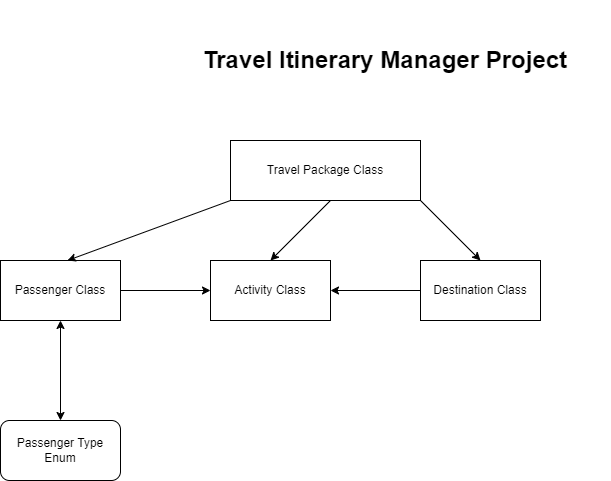

The diagram above was exported from draw.io. Its source (the exported page's mxGraphModel, read from the mxfile embedded in the PNG):
<mxGraphModel dx="1221" dy="668" grid="1" gridSize="10" guides="1" tooltips="1" connect="1" arrows="1" fold="1" page="1" pageScale="1" pageWidth="3300" pageHeight="2339" math="0" shadow="0">
  <root>
    <mxCell id="0" />
    <mxCell id="1" parent="0" />
    <mxCell id="6Yerb3chRIKxYuELNBzZ-1" value="&lt;b&gt;&lt;font style=&quot;font-size: 24px;&quot;&gt;Travel Itinerary Manager Project&lt;/font&gt;&lt;/b&gt;" style="text;strokeColor=none;align=center;fillColor=none;html=1;verticalAlign=middle;whiteSpace=wrap;rounded=0;" vertex="1" parent="1">
      <mxGeometry x="390" y="20" width="450" height="120" as="geometry" />
    </mxCell>
    <mxCell id="6Yerb3chRIKxYuELNBzZ-2" value="Travel Package Class" style="rounded=0;whiteSpace=wrap;html=1;" vertex="1" parent="1">
      <mxGeometry x="460" y="160" width="190" height="60" as="geometry" />
    </mxCell>
    <mxCell id="6Yerb3chRIKxYuELNBzZ-3" value="Passenger Class" style="rounded=0;whiteSpace=wrap;html=1;" vertex="1" parent="1">
      <mxGeometry x="230" y="280" width="120" height="60" as="geometry" />
    </mxCell>
    <mxCell id="6Yerb3chRIKxYuELNBzZ-4" value="Destination Class" style="rounded=0;whiteSpace=wrap;html=1;" vertex="1" parent="1">
      <mxGeometry x="650" y="280" width="120" height="60" as="geometry" />
    </mxCell>
    <mxCell id="6Yerb3chRIKxYuELNBzZ-6" value="Activity Class" style="rounded=0;whiteSpace=wrap;html=1;" vertex="1" parent="1">
      <mxGeometry x="440" y="280" width="120" height="60" as="geometry" />
    </mxCell>
    <mxCell id="6Yerb3chRIKxYuELNBzZ-7" value="Passenger Type Enum" style="rounded=1;whiteSpace=wrap;html=1;" vertex="1" parent="1">
      <mxGeometry x="230" y="440" width="120" height="60" as="geometry" />
    </mxCell>
    <mxCell id="6Yerb3chRIKxYuELNBzZ-9" value="" style="endArrow=classic;html=1;rounded=0;exitX=1;exitY=0.5;exitDx=0;exitDy=0;entryX=0;entryY=0.5;entryDx=0;entryDy=0;" edge="1" parent="1" source="6Yerb3chRIKxYuELNBzZ-3" target="6Yerb3chRIKxYuELNBzZ-6">
      <mxGeometry width="50" height="50" relative="1" as="geometry">
        <mxPoint x="600" y="350" as="sourcePoint" />
        <mxPoint x="450" y="400" as="targetPoint" />
      </mxGeometry>
    </mxCell>
    <mxCell id="6Yerb3chRIKxYuELNBzZ-10" value="" style="endArrow=classic;startArrow=classic;html=1;rounded=0;entryX=0.5;entryY=1;entryDx=0;entryDy=0;exitX=0.5;exitY=0;exitDx=0;exitDy=0;" edge="1" parent="1" source="6Yerb3chRIKxYuELNBzZ-7" target="6Yerb3chRIKxYuELNBzZ-3">
      <mxGeometry width="50" height="50" relative="1" as="geometry">
        <mxPoint x="250" y="420" as="sourcePoint" />
        <mxPoint x="300" y="370" as="targetPoint" />
      </mxGeometry>
    </mxCell>
    <mxCell id="6Yerb3chRIKxYuELNBzZ-11" value="" style="endArrow=classic;html=1;rounded=0;entryX=1;entryY=0.5;entryDx=0;entryDy=0;exitX=0;exitY=0.5;exitDx=0;exitDy=0;" edge="1" parent="1" source="6Yerb3chRIKxYuELNBzZ-4" target="6Yerb3chRIKxYuELNBzZ-6">
      <mxGeometry width="50" height="50" relative="1" as="geometry">
        <mxPoint x="600" y="350" as="sourcePoint" />
        <mxPoint x="650" y="300" as="targetPoint" />
      </mxGeometry>
    </mxCell>
    <mxCell id="6Yerb3chRIKxYuELNBzZ-12" value="" style="endArrow=classic;html=1;rounded=0;entryX=0.558;entryY=0;entryDx=0;entryDy=0;entryPerimeter=0;exitX=0;exitY=1;exitDx=0;exitDy=0;" edge="1" parent="1" source="6Yerb3chRIKxYuELNBzZ-2" target="6Yerb3chRIKxYuELNBzZ-3">
      <mxGeometry width="50" height="50" relative="1" as="geometry">
        <mxPoint x="400" y="215" as="sourcePoint" />
        <mxPoint x="450" y="165" as="targetPoint" />
      </mxGeometry>
    </mxCell>
    <mxCell id="6Yerb3chRIKxYuELNBzZ-13" value="" style="endArrow=classic;html=1;rounded=0;entryX=0.5;entryY=0;entryDx=0;entryDy=0;exitX=0;exitY=1;exitDx=0;exitDy=0;" edge="1" parent="1" target="6Yerb3chRIKxYuELNBzZ-6">
      <mxGeometry width="50" height="50" relative="1" as="geometry">
        <mxPoint x="560" y="220" as="sourcePoint" />
        <mxPoint x="397" y="280" as="targetPoint" />
      </mxGeometry>
    </mxCell>
    <mxCell id="6Yerb3chRIKxYuELNBzZ-14" value="" style="endArrow=classic;html=1;rounded=0;entryX=0.5;entryY=0;entryDx=0;entryDy=0;exitX=0;exitY=1;exitDx=0;exitDy=0;" edge="1" parent="1" target="6Yerb3chRIKxYuELNBzZ-4">
      <mxGeometry width="50" height="50" relative="1" as="geometry">
        <mxPoint x="650" y="220" as="sourcePoint" />
        <mxPoint x="487" y="280" as="targetPoint" />
      </mxGeometry>
    </mxCell>
  </root>
</mxGraphModel>